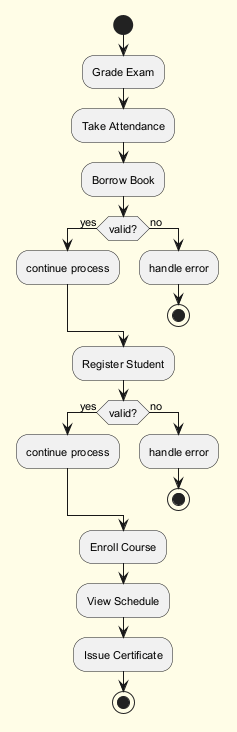

The diagram above was rendered by PlantUML. Its source (embedded in the PNG):
@startuml
skinparam backgroundColor #FFFDE7
skinparam classBackgroundColor #FFF9C4
skinparam classBorderColor #F57F17
skinparam defaultFontSize 11
start
:Grade Exam;
:Take Attendance;
:Borrow Book;
if (valid?) then (yes)
:continue process;
else (no)
:handle error;
stop
endif
:Register Student;
if (valid?) then (yes)
:continue process;
else (no)
:handle error;
stop
endif
:Enroll Course;
:View Schedule;
:Issue Certificate;
stop
@enduml